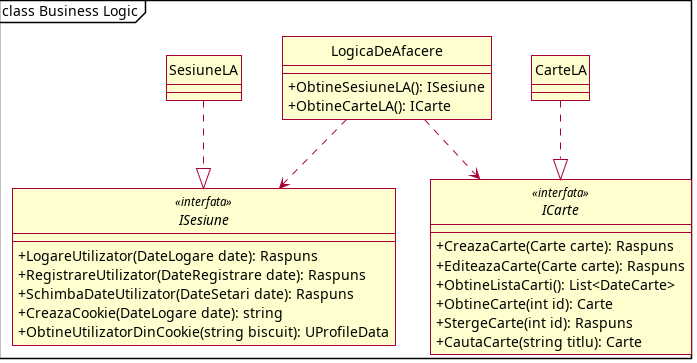

The diagram above was rendered by PlantUML. Its source (embedded in the PNG):
@startuml
skin rose
skinparam shadowing false
skinparam classAttributeIconSize 0
hide circle
skinparam linetype polyline
'left to right direction
mainframe class Business Logic

class LogicaDeAfacere {

+ ObtineSesiuneLA(): ISesiune 
+ ObtineCarteLA(): ICarte 

}
LogicaDeAfacere ..> ISesiune
LogicaDeAfacere ..> ICarte

class SesiuneLA
SesiuneLA ..|> ISesiune
interface ISesiune <<interfata>> {
+ LogareUtilizator(DateLogare date): Raspuns 
+ RegistrareUtilizator(DateRegistrare date): Raspuns 
+ SchimbaDateUtilizator(DateSetari date): Raspuns 
+ CreazaCookie(DateLogare date): string 
+ ObtineUtilizatorDinCookie(string biscuit): UProfileData 
}

class CarteLA
CarteLA ..|> ICarte
interface ICarte <<interfata>> {

+ CreazaCarte(Carte carte): Raspuns 
+ EditeazaCarte(Carte carte): Raspuns 
+ ObtineListaCarti(): List<DateCarte>
+ ObtineCarte(int id): Carte 
+ StergeCarte(int id): Raspuns 
+ CautaCarte(string titlu): Carte 

}

@enduml